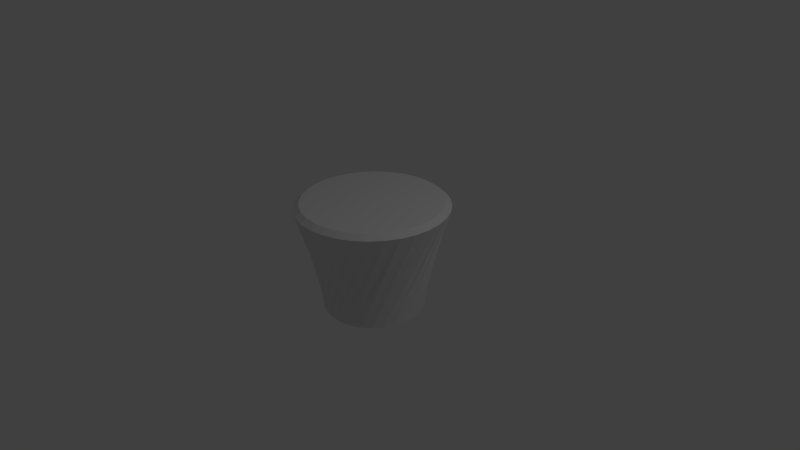 # Source: Button.blend  (saved by Blender 2.76.0; exported with 4.5.12 LTS)
import bpy
from mathutils import Matrix  # noqa: F401  (used for matrix-valued properties, if any)

bpy.ops.wm.read_factory_settings(use_empty=True)
scene = bpy.context.scene
scene.name = 'Scene'

# ---- collections
col_collection_1 = bpy.data.collections.new('Collection 1'); scene.collection.children.link(col_collection_1)

# ---- world
world_world = bpy.data.worlds.new('World'); scene.world = world_world
world_world.color = (0.05088, 0.05088, 0.05088)
world_world.use_sun_shadow = False
world_world.sun_shadow_jitter_overblur = 0.0
world_world.cycles.sampling_method = 'MANUAL'
world_world.cycles.sample_map_resolution = 256

# ---- cameras
cam_camera = bpy.data.cameras.new('Camera')
cam_camera.clip_end = 100.0
cam_camera.lens = 35.0
cam_camera.sensor_width = 32.0
cam_camera.sensor_height = 18.0
cam_camera.ortho_scale = 7.314
cam_camera.dof.focus_distance = 0.0
cam_camera.dof.aperture_fstop = 128.0

# ---- lights
light_lamp = bpy.data.lights.new('Lamp', 'POINT')
light_lamp.transmission_factor = 0.0
light_lamp.cutoff_distance = 30.0
light_lamp.energy = 100.0
light_lamp.shadow_buffer_clip_start = 1.001
light_lamp.shadow_soft_size = 0.1
light_lamp.shadow_maximum_resolution = 0.006
light_lamp.use_absolute_resolution = True
light_lamp.cycles.use_multiple_importance_sampling = False

# ---- meshes
me_cylinder = bpy.data.meshes.new('Cylinder')
me_cylinder.from_pydata([(0.2539, 0.613, -1.0), (-0.3523, 0.8506, 1.09), (0.3686, 0.5517, -1.0), (-0.1796, 0.903, 1.09), (0.4692, 0.4692, -1.0), (-5.935e-10, 0.9207, 1.09), (0.5517, 0.3686, -1.0), (0.1796, 0.903, 1.09), (0.613, 0.2539, -1.0), (0.3523, 0.8506, 1.09), (0.6508, 0.1294, -1.0), (0.5115, 0.7656, 1.09), (0.6635, 6.86e-08, -1.0), (0.651, 0.651, 1.09), (0.6508, -0.1294, -1.0), (0.7656, 0.5115, 1.09), (0.613, -0.2539, -1.0), (0.8506, 0.3523, 1.09), (0.5517, -0.3686, -1.0), (0.903, 0.1796, 1.09), (0.4692, -0.4692, -1.0), (0.9207, 1.761e-07, 1.09), (0.3686, -0.5517, -1.0), (0.903, -0.1796, 1.09), (0.2539, -0.613, -1.0), (0.8506, -0.3523, 1.09), (0.1294, -0.6508, -1.0), (0.7656, -0.5115, 1.09), (-5.678e-08, -0.6635, -1.0), (0.651, -0.651, 1.09), (-0.1294, -0.6508, -1.0), (0.5115, -0.7656, 1.09), (-0.2539, -0.613, -1.0), (0.3523, -0.8506, 1.09), (-0.3686, -0.5517, -1.0), (0.1796, -0.903, 1.09), (-0.4692, -0.4692, -1.0), (-4.519e-07, -0.9207, 1.09), (-0.5517, -0.3686, -1.0), (-0.1796, -0.903, 1.09), (-0.613, -0.2539, -1.0), (-0.3523, -0.8506, 1.09), (-0.6508, -0.1294, -1.0), (-0.5115, -0.7656, 1.09), (-0.6635, 6.42e-07, -1.0), (-0.651, -0.651, 1.09), (-0.6508, 0.1294, -1.0), (-0.7656, -0.5115, 1.09), (-0.613, 0.2539, -1.0), (-0.8506, -0.3523, 1.09), (-0.5517, 0.3686, -1.0), (-0.903, -0.1796, 1.09), (-0.4692, 0.4692, -1.0), (-0.9207, 1.019e-06, 1.09), (-0.3686, 0.5517, -1.0), (-0.903, 0.1796, 1.09), (-0.2539, 0.613, -1.0), (-0.8506, 0.3523, 1.09), (-0.1294, 0.6508, -1.0), (-0.7656, 0.5115, 1.09), (1.07e-06, 0.6635, -1.0), (-0.651, 0.651, 1.09), (0.1294, 0.6508, -1.0), (-0.5115, 0.7656, 1.09), (-0.1951, 0.9808, 1.0), (-0.3827, 0.9239, 1.0), (0.0, 1.0, 1.0), (0.1951, 0.9808, 1.0), (0.3827, 0.9239, 1.0), (0.5556, 0.8315, 1.0), (0.7071, 0.7071, 1.0), (0.8315, 0.5556, 1.0), (0.9239, 0.3827, 1.0), (0.9808, 0.1951, 1.0), (1.0, 1.788e-07, 1.0), (0.9808, -0.1951, 1.0), (0.9239, -0.3827, 1.0), (0.8315, -0.5556, 1.0), (0.7071, -0.7071, 1.0), (0.5556, -0.8315, 1.0), (0.3827, -0.9239, 1.0), (0.1951, -0.9808, 1.0), (-4.768e-07, -1.0, 1.0), (-0.1951, -0.9808, 1.0), (-0.3827, -0.9239, 1.0), (-0.5556, -0.8315, 1.0), (-0.7071, -0.7071, 1.0), (-0.8315, -0.5556, 1.0), (-0.9239, -0.3827, 1.0), (-0.9808, -0.1951, 1.0), (-1.0, 1.103e-06, 1.0), (-0.9808, 0.1951, 1.0), (-0.9239, 0.3827, 1.0), (-0.8315, 0.5556, 1.0), (-0.7071, 0.7071, 1.0), (-0.5556, 0.8315, 1.0)], [], [(0, 65, 64, 2), (2, 64, 66, 4), (4, 66, 67, 6), (6, 67, 68, 8), (8, 68, 69, 10), (10, 69, 70, 12), (12, 70, 71, 14), (14, 71, 72, 16), (16, 72, 73, 18), (18, 73, 74, 20), (20, 74, 75, 22), (22, 75, 76, 24), (24, 76, 77, 26), (26, 77, 78, 28), (28, 78, 79, 30), (30, 79, 80, 32), (32, 80, 81, 34), (34, 81, 82, 36), (36, 82, 83, 38), (38, 83, 84, 40), (40, 84, 85, 42), (42, 85, 86, 44), (44, 86, 87, 46), (46, 87, 88, 48), (48, 88, 89, 50), (50, 89, 90, 52), (52, 90, 91, 54), (54, 91, 92, 56), (56, 92, 93, 58), (58, 93, 94, 60), (60, 94, 95, 62), (0, 2, 4, 6, 8, 10, 12, 14, 16, 18, 20, 22, 24, 26, 28, 30, 32, 34, 36, 38, 40, 42, 44, 46, 48, 50, 52, 54, 56, 58, 60, 62), (62, 95, 65, 0), (3, 1, 63, 61, 59, 57, 55, 53, 51, 49, 47, 45, 43, 41, 39, 37, 35, 33, 31, 29, 27, 25, 23, 21, 19, 17, 15, 13, 11, 9, 7, 5), (1, 3, 64, 65), (3, 5, 66, 64), (5, 7, 67, 66), (7, 9, 68, 67), (9, 11, 69, 68), (11, 13, 70, 69), (13, 15, 71, 70), (15, 17, 72, 71), (17, 19, 73, 72), (19, 21, 74, 73), (21, 23, 75, 74), (23, 25, 76, 75), (25, 27, 77, 76), (27, 29, 78, 77), (29, 31, 79, 78), (31, 33, 80, 79), (33, 35, 81, 80), (35, 37, 82, 81), (37, 39, 83, 82), (39, 41, 84, 83), (41, 43, 85, 84), (43, 45, 86, 85), (45, 47, 87, 86), (47, 49, 88, 87), (49, 51, 89, 88), (51, 53, 90, 89), (53, 55, 91, 90), (55, 57, 92, 91), (57, 59, 93, 92), (59, 61, 94, 93), (61, 63, 95, 94), (63, 1, 65, 95)])
me_cylinder.use_remesh_preserve_volume = False
me_cylinder.use_remesh_preserve_attributes = False
me_cylinder.use_mirror_vertex_groups = False
me_cylinder.update()

# ---- objects
ob_cylinder = bpy.data.objects.new('Cylinder', me_cylinder)
ob_lamp = bpy.data.objects.new('Lamp', light_lamp)
ob_camera = bpy.data.objects.new('Camera', cam_camera)

# ---- transforms, parenting, visibility, modifiers, constraints
ob_cylinder.location = (0.0, 0.0, 0.0)
ob_cylinder.scale = (1.0, 1.0, 0.7)
ob_cylinder.lineart.crease_threshold = 0.0
ob_lamp.location = (4.076, 1.005, 5.904)
ob_lamp.rotation_euler = (0.6503, 0.05522, 1.866)
ob_lamp.lock_rotations_4d = False
ob_lamp.empty_display_type = 'ARROWS'
ob_lamp.color = (0.0, 0.0, 0.0, 0.0)
ob_lamp.lineart.crease_threshold = 0.0
ob_camera.location = (7.481, -6.508, 5.344)
ob_camera.rotation_euler = (1.109, 0.01082, 0.8149)
ob_camera.lock_rotations_4d = False
ob_camera.empty_display_type = 'ARROWS'
ob_camera.color = (0.0, 0.0, 0.0, 0.0)
ob_camera.display_type = 'WIRE'
ob_camera.lineart.crease_threshold = 0.0

# ---- collection membership
col_collection_1.objects.link(ob_cylinder)
col_collection_1.objects.link(ob_lamp)
col_collection_1.objects.link(ob_camera)

# ---- scene / render settings (as saved in the file)
scene.camera = ob_camera
scene.frame_start = 1; scene.frame_end = 250; scene.frame_set(1)
scene.render.engine = 'BLENDER_EEVEE_NEXT'
scene.render.resolution_percentage = 50
scene.render.dither_intensity = 0.0
scene.cycles.use_denoising = False
scene.cycles.samples = 10
scene.cycles.sampling_pattern = 'TABULATED_SOBOL'
scene.cycles.light_sampling_threshold = 0.0
scene.cycles.use_adaptive_sampling = False
scene.cycles.use_light_tree = False
scene.cycles.blur_glossy = 0.0
scene.cycles.pixel_filter_type = 'GAUSSIAN'
scene.cycles.sample_clamp_indirect = 0.0
scene.view_settings.view_transform = 'Standard'
bpy.context.view_layer.update()
